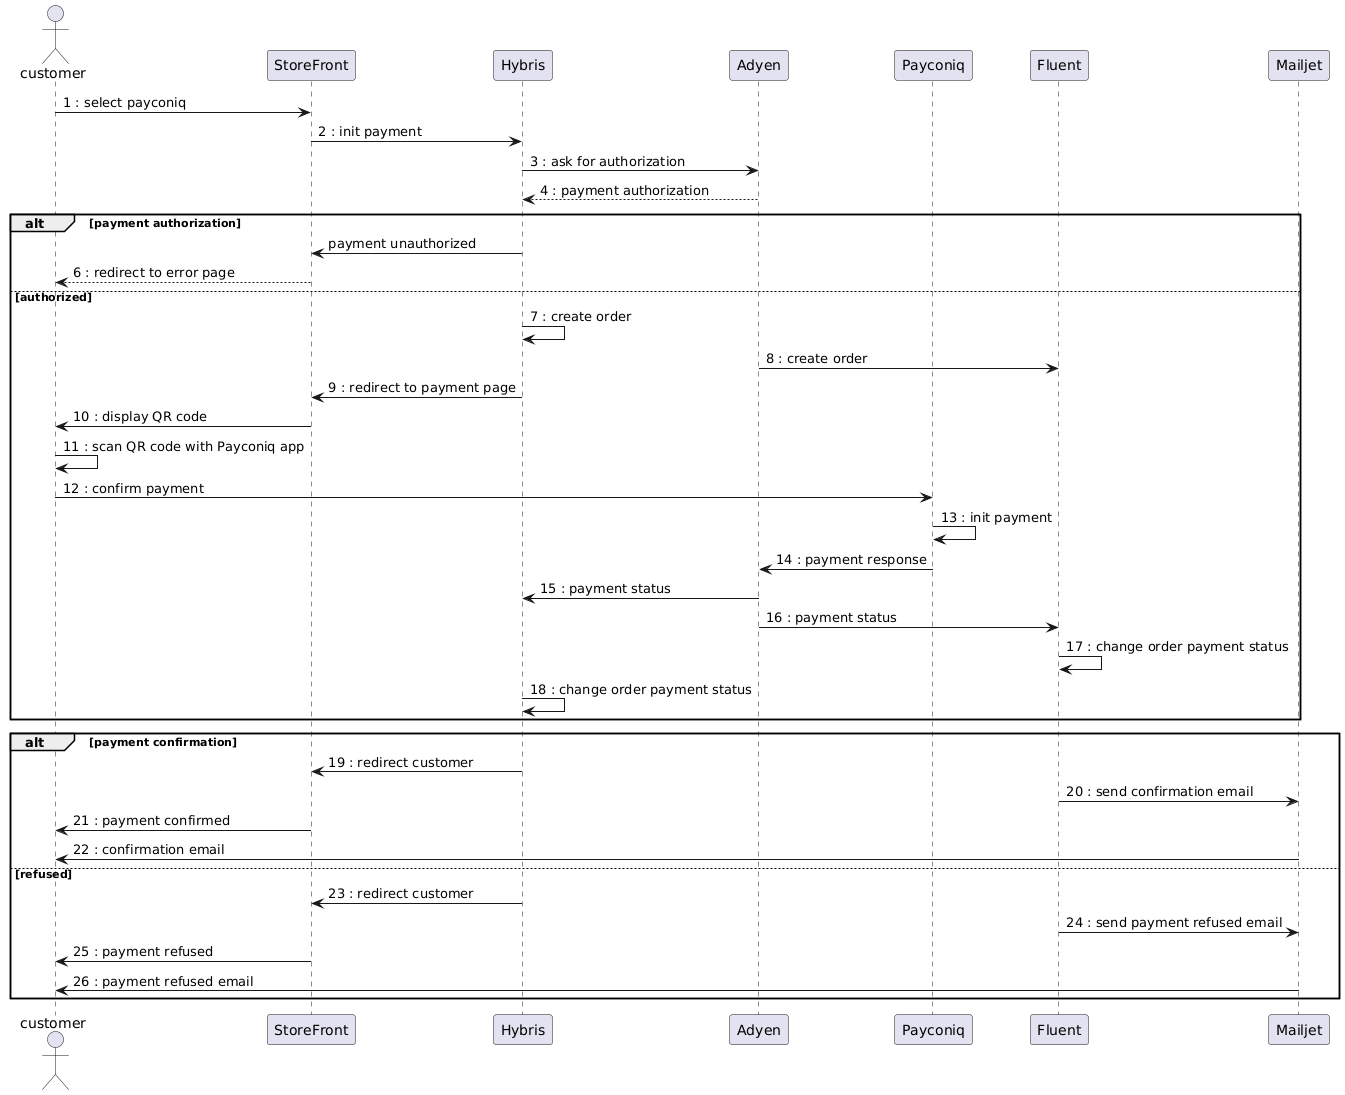

The diagram above was rendered by PlantUML. Its source (embedded in the PNG):
@startuml
actor customer

participant StoreFront
participant Hybris
participant Adyen
participant Payconiq
participant Fluent
participant Mailjet

customer -> StoreFront : 1 : select payconiq
StoreFront -> Hybris : 2 : init payment
Hybris -> Adyen : 3 : ask for authorization
Adyen --> Hybris : 4 : payment authorization

alt payment authorization
    Hybris -> StoreFront : payment unauthorized
    StoreFront --> customer : 6 : redirect to error page
else authorized
    Hybris -> Hybris : 7 : create order
    Adyen -> Fluent : 8 : create order
    Hybris -> StoreFront : 9 : redirect to payment page
    StoreFront -> customer : 10 : display QR code
    customer -> customer : 11 : scan QR code with Payconiq app
    customer -> Payconiq : 12 : confirm payment
    Payconiq -> Payconiq : 13 : init payment
    Payconiq -> Adyen : 14 : payment response
    Adyen -> Hybris : 15 : payment status
    Adyen -> Fluent : 16 : payment status
    Fluent -> Fluent : 17 : change order payment status
    Hybris -> Hybris : 18 : change order payment status
end

alt payment confirmation
    Hybris -> StoreFront : 19 : redirect customer
    Fluent -> Mailjet : 20 : send confirmation email
    StoreFront -> customer : 21 : payment confirmed
    Mailjet -> customer : 22 : confirmation email
else refused
    Hybris -> StoreFront : 23 : redirect customer
    Fluent -> Mailjet : 24 : send payment refused email
    StoreFront -> customer : 25 : payment refused
    Mailjet -> customer : 26 : payment refused email
end
@enduml